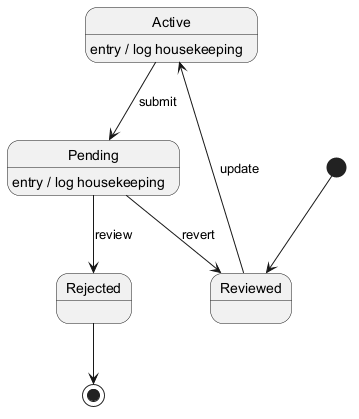

The diagram above was rendered by PlantUML. Its source (embedded in the PNG):
@startuml
skinparam backgroundColor #FFFFFF
skinparam classBackgroundColor #F1F8E9
skinparam classBorderColor #33691E
[*] --> Reviewed
Reviewed --> Active : update
Active --> Pending : submit
Active : entry / log housekeeping
Pending --> Rejected : review
Pending : entry / log housekeeping
Pending --> Reviewed : revert
Rejected --> [*]
@enduml